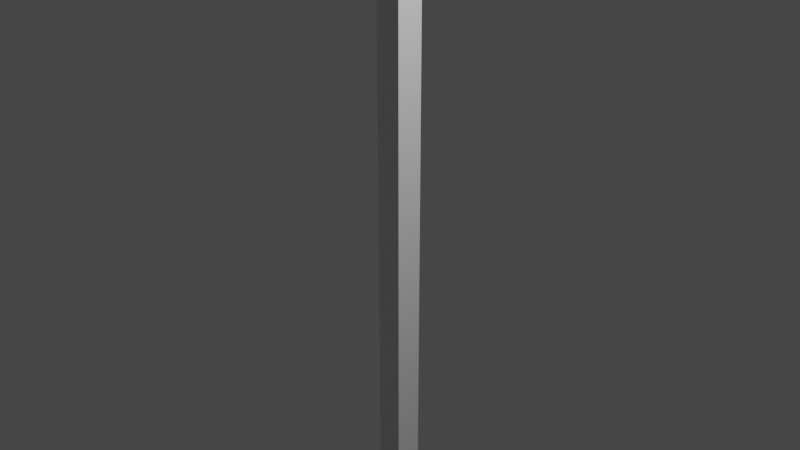 # Source: tall_cube_1.blend  (saved by Blender 3.2.14; exported with 4.5.12 LTS)
import bpy
from mathutils import Matrix  # noqa: F401  (used for matrix-valued properties, if any)

bpy.ops.wm.read_factory_settings(use_empty=True)
scene = bpy.context.scene
scene.name = 'Scene'

# ---- collections
col_collection = bpy.data.collections.new('Collection'); scene.collection.children.link(col_collection)

# ---- materials (node trees are filled in below, after node groups)
mat_material = bpy.data.materials.new('Material')
mat_material.alpha_threshold = 0.0
mat_material.use_transparent_shadow = False
mat_material.line_color = (0.0, 0.0, 0.0, 1.0)

# ---- material node trees
mat_material.use_nodes = True; mat_material.node_tree.nodes.clear()
_N = mat_material.node_tree.nodes; _L = mat_material.node_tree.links
n0 = _N.new('ShaderNodeOutputMaterial'); n0.name = 'Material Output'; n0.location = (300, 300)
n1 = _N.new('ShaderNodeBsdfPrincipled'); n1.name = 'Principled BSDF'; n1.location = (10, 300)
n1.distribution = 'GGX'
n1.subsurface_method = 'RANDOM_WALK_SKIN'
n1.inputs[2].default_value = 0.4
n1.inputs[3].default_value = 1.45
n1.inputs[27].default_value = (0.0, 0.0, 0.0, 1.0)
n1.inputs[28].default_value = 1.0
_L.new(n1.outputs[0], n0.inputs[0])
n0.is_active_output = True

# ---- world
world_world = bpy.data.worlds.new('World'); scene.world = world_world
world_world.use_nodes = True; world_world.node_tree.nodes.clear()
_N = world_world.node_tree.nodes; _L = world_world.node_tree.links
n0 = _N.new('ShaderNodeOutputWorld'); n0.name = 'World Output'; n0.location = (300, 300)
n1 = _N.new('ShaderNodeBackground'); n1.name = 'Background'; n1.location = (10, 300)
n1.inputs[0].default_value = (0.05088, 0.05088, 0.05088, 1.0)
_L.new(n1.outputs[0], n0.inputs[0])
n0.is_active_output = True
world_world.color = (0.05088, 0.05088, 0.05088)
world_world.use_sun_shadow = False
world_world.sun_shadow_jitter_overblur = 0.0

# ---- cameras
cam_camera = bpy.data.cameras.new('Camera')
cam_camera.clip_end = 100.0
cam_camera.ortho_scale = 7.314

# ---- lights
light_light = bpy.data.lights.new('Light', 'POINT')
light_light.transmission_factor = 0.0
light_light.energy = 1000.0
light_light.shadow_soft_size = 0.1
light_light.shadow_maximum_resolution = 0.006
light_light.use_absolute_resolution = True

# ---- meshes
me_cube = bpy.data.meshes.new('Cube')
me_cube.from_pydata([(1.0, 1.0, 1.0), (1.0, 1.0, -1.0), (1.0, -1.0, 1.0), (1.0, -1.0, -1.0), (-1.0, 1.0, 1.0), (-1.0, 1.0, -1.0), (-1.0, -1.0, 1.0), (-1.0, -1.0, -1.0), (1.0, 1.0, -0.001234), (1.0, 1.0, -0.09416), (1.0, 1.0, -0.01053), (1.0, 1.0, -0.01982), (1.0, 1.0, -0.02911), (1.0, 1.0, -0.0384), (1.0, 1.0, -0.0477), (1.0, 1.0, -0.05699), (1.0, 1.0, -0.06628), (1.0, 1.0, -0.07557), (1.0, 1.0, -0.08486), (-1.0, -1.0, -0.09416), (-1.0, -1.0, -0.001234), (-1.0, -1.0, -0.08486), (-1.0, -1.0, -0.07557), (-1.0, -1.0, -0.06628), (-1.0, -1.0, -0.05699), (-1.0, -1.0, -0.0477), (-1.0, -1.0, -0.0384), (-1.0, -1.0, -0.02911), (-1.0, -1.0, -0.01982), (-1.0, -1.0, -0.01053), (1.0, -1.0, -0.001234), (1.0, -1.0, -0.09416), (1.0, -1.0, -0.01053), (1.0, -1.0, -0.01982), (1.0, -1.0, -0.02911), (1.0, -1.0, -0.0384), (1.0, -1.0, -0.0477), (1.0, -1.0, -0.05699), (1.0, -1.0, -0.06628), (1.0, -1.0, -0.07557), (1.0, -1.0, -0.08486), (-1.0, 1.0, -0.09416), (-1.0, 1.0, -0.001234), (-1.0, 1.0, -0.08486), (-1.0, 1.0, -0.07557), (-1.0, 1.0, -0.06628), (-1.0, 1.0, -0.05699), (-1.0, 1.0, -0.0477), (-1.0, 1.0, -0.0384), (-1.0, 1.0, -0.02911), (-1.0, 1.0, -0.01982), (-1.0, 1.0, -0.01053)], [], [(0, 4, 6, 2), (3, 31, 19, 7), (5, 1, 3, 7), (42, 4, 0, 8), (20, 6, 4, 42), (8, 0, 2, 30), (5, 41, 9, 1), (30, 2, 6, 20), (7, 19, 41, 5), (42, 8, 10, 51), (51, 10, 11, 50), (50, 11, 12, 49), (49, 12, 13, 48), (48, 13, 14, 47), (47, 14, 15, 46), (46, 15, 16, 45), (45, 16, 17, 44), (44, 17, 18, 43), (43, 18, 9, 41), (8, 30, 32, 10), (10, 32, 33, 11), (11, 33, 34, 12), (12, 34, 35, 13), (13, 35, 36, 14), (14, 36, 37, 15), (15, 37, 38, 16), (16, 38, 39, 17), (17, 39, 40, 18), (18, 40, 31, 9), (20, 42, 51, 29), (29, 51, 50, 28), (28, 50, 49, 27), (27, 49, 48, 26), (26, 48, 47, 25), (25, 47, 46, 24), (24, 46, 45, 23), (23, 45, 44, 22), (22, 44, 43, 21), (21, 43, 41, 19), (30, 20, 29, 32), (32, 29, 28, 33), (33, 28, 27, 34), (34, 27, 26, 35), (35, 26, 25, 36), (36, 25, 24, 37), (37, 24, 23, 38), (38, 23, 22, 39), (39, 22, 21, 40), (40, 21, 19, 31), (1, 9, 31, 3)])
_uv = me_cube.uv_layers.new(name='UVMap')
_uv.uv.foreach_set('vector', [0.625, 0.5, 0.875, 0.5, 0.875, 0.75, 0.625, 0.75, 0.375, 0.75, 0.4942, 0.75, 0.4942, 1.0, 0.375, 1.0, 0.125, 0.5, 0.375, 0.5, 0.375, 0.75, 0.125, 0.75, 0.5058, 0.25, 0.625, 0.25, 0.625, 0.5, 0.5058, 0.5, 0.5058, 0.0, 0.625, 0.0, 0.625, 0.25, 0.5058, 0.25, 0.5058, 0.5, 0.625, 0.5, 0.625, 0.75, 0.5058, 0.75, 0.375, 0.25, 0.4942, 0.25, 0.4942, 0.5, 0.375, 0.5, 0.5058, 0.75, 0.625, 0.75, 0.625, 1.0, 0.5058, 1.0, 0.375, 0.0, 0.4942, 0.0, 0.4942, 0.25, 0.375, 0.25, 0.5058, 0.25, 0.5058, 0.5, 0.5046, 0.5, 0.5046, 0.25, 0.5046, 0.25, 0.5046, 0.5, 0.5035, 0.5, 0.5035, 0.25, 0.5035, 0.25, 0.5035, 0.5, 0.5023, 0.5, 0.5023, 0.25, 0.5023, 0.25, 0.5023, 0.5, 0.5012, 0.5, 0.5012, 0.25, 0.5012, 0.25, 0.5012, 0.5, 0.5, 0.5, 0.5, 0.25, 0.5, 0.25, 0.5, 0.5, 0.4988, 0.5, 0.4988, 0.25, 0.4988, 0.25, 0.4988, 0.5, 0.4977, 0.5, 0.4977, 0.25, 0.4977, 0.25, 0.4977, 0.5, 0.4965, 0.5, 0.4965, 0.25, 0.4965, 0.25, 0.4965, 0.5, 0.4954, 0.5, 0.4954, 0.25, 0.4954, 0.25, 0.4954, 0.5, 0.4942, 0.5, 0.4942, 0.25, 0.5058, 0.5, 0.5058, 0.75, 0.5046, 0.75, 0.5046, 0.5, 0.5046, 0.5, 0.5046, 0.75, 0.5035, 0.75, 0.5035, 0.5, 0.5035, 0.5, 0.5035, 0.75, 0.5023, 0.75, 0.5023, 0.5, 0.5023, 0.5, 0.5023, 0.75, 0.5012, 0.75, 0.5012, 0.5, 0.5012, 0.5, 0.5012, 0.75, 0.5, 0.75, 0.5, 0.5, 0.5, 0.5, 0.5, 0.75, 0.4988, 0.75, 0.4988, 0.5, 0.4988, 0.5, 0.4988, 0.75, 0.4977, 0.75, 0.4977, 0.5, 0.4977, 0.5, 0.4977, 0.75, 0.4965, 0.75, 0.4965, 0.5, 0.4965, 0.5, 0.4965, 0.75, 0.4954, 0.75, 0.4954, 0.5, 0.4954, 0.5, 0.4954, 0.75, 0.4942, 0.75, 0.4942, 0.5, 0.5058, 0.0, 0.5058, 0.25, 0.5046, 0.25, 0.5046, 0.0, 0.5046, 0.0, 0.5046, 0.25, 0.5035, 0.25, 0.5035, 0.0, 0.5035, 0.0, 0.5035, 0.25, 0.5023, 0.25, 0.5023, 0.0, 0.5023, 0.0, 0.5023, 0.25, 0.5012, 0.25, 0.5012, 0.0, 0.5012, 0.0, 0.5012, 0.25, 0.5, 0.25, 0.5, 0.0, 0.5, 0.0, 0.5, 0.25, 0.4988, 0.25, 0.4988, 0.0, 0.4988, 0.0, 0.4988, 0.25, 0.4977, 0.25, 0.4977, 0.0, 0.4977, 0.0, 0.4977, 0.25, 0.4965, 0.25, 0.4965, 0.0, 0.4965, 0.0, 0.4965, 0.25, 0.4954, 0.25, 0.4954, 0.0, 0.4954, 0.0, 0.4954, 0.25, 0.4942, 0.25, 0.4942, 0.0, 0.5058, 0.75, 0.5058, 1.0, 0.5046, 1.0, 0.5046, 0.75, 0.5046, 0.75, 0.5046, 1.0, 0.5035, 1.0, 0.5035, 0.75, 0.5035, 0.75, 0.5035, 1.0, 0.5023, 1.0, 0.5023, 0.75, 0.5023, 0.75, 0.5023, 1.0, 0.5012, 1.0, 0.5012, 0.75, 0.5012, 0.75, 0.5012, 1.0, 0.5, 1.0, 0.5, 0.75, 0.5, 0.75, 0.5, 1.0, 0.4988, 1.0, 0.4988, 0.75, 0.4988, 0.75, 0.4988, 1.0, 0.4977, 1.0, 0.4977, 0.75, 0.4977, 0.75, 0.4977, 1.0, 0.4965, 1.0, 0.4965, 0.75, 0.4965, 0.75, 0.4965, 1.0, 0.4954, 1.0, 0.4954, 0.75, 0.4954, 0.75, 0.4954, 1.0, 0.4942, 1.0, 0.4942, 0.75, 0.375, 0.5, 0.4942, 0.5, 0.4942, 0.75, 0.375, 0.75])
me_cube.materials.append(mat_material)
me_cube.use_mirror_vertex_groups = False
me_cube.update()
arm_armature = bpy.data.armatures.new('Armature')  # bones are not reproduced

# ---- objects
ob_cube = bpy.data.objects.new('Cube', me_cube)
ob_light = bpy.data.objects.new('Light', light_light)
ob_camera = bpy.data.objects.new('Camera', cam_camera)
ob_armature = bpy.data.objects.new('Armature', arm_armature)

# ---- transforms, parenting, visibility, modifiers, constraints
ob_cube.parent = ob_armature
ob_cube.matrix_parent_inverse = Matrix(((1.0, -0.0, 0.0, -0.0), (-0.0, 1.0, -0.0, 0.0), (0.0, -0.0, 0.2782, 1.051), (-0.0, 0.0, -0.0, 1.0)))
ob_cube.location = (0.0, 0.0, 0.0)
ob_cube.scale = (0.1482, 0.1482, 3.059)
ob_cube.lock_rotations_4d = False
ob_cube.empty_display_type = 'ARROWS'
ob_cube.lineart.crease_threshold = 0.0
_vg = ob_cube.vertex_groups.new(name='Bone')
for _i, _w in zip([1, 3, 5, 7], [0.995, 0.9951, 0.9951, 0.995]): _vg.add([_i], _w, 'REPLACE')
_vg = ob_cube.vertex_groups.new(name='Bone.001')
for _i, _w in zip([0, 2, 4, 6, 8, 9, 10, 11, 12, 13, 14, 15, 16, 17, 18, 19, 20, 21, 22, 23, 24, 25, 26, 27, 28, 29, 30, 31, 32, 33, 34, 35, 36, 37, 38, 39, 40, 41, 42, 43, 44, 45, 46, 47, 48, 49, 50, 51], [1.0, 1.0, 1.0, 1.0, 1.0, 0.9972, 0.9999, 0.9998, 0.9997, 0.9995, 0.9993, 0.9991, 0.9988, 0.9984, 0.9979, 0.9972, 1.0, 0.9979, 0.9984, 0.9988, 0.9991, 0.9993, 0.9995, 0.9997, 0.9998, 0.9999, 1.0, 0.9972, 0.9999, 0.9998, 0.9997, 0.9995, 0.9993, 0.9991, 0.9988, 0.9984, 0.9979, 0.9972, 1.0, 0.9979, 0.9984, 0.9988, 0.9991, 0.9993, 0.9995, 0.9997, 0.9998, 0.9999]): _vg.add([_i], _w, 'REPLACE')
_m = ob_cube.modifiers.new('Armature', 'ARMATURE')
_m.object = ob_armature
ob_light.location = (4.076, 1.005, 5.904)
ob_light.rotation_euler = (0.6503, 0.05522, 1.866)
ob_light.lock_rotations_4d = False
ob_light.empty_display_type = 'ARROWS'
ob_light.color = (0.0, 0.0, 0.0, 0.0)
ob_light.lineart.crease_threshold = 0.0
ob_camera.location = (7.359, -6.926, 4.958)
ob_camera.rotation_euler = (1.109, 0.0, 0.8149)
ob_camera.lock_rotations_4d = False
ob_camera.empty_display_type = 'ARROWS'
ob_camera.color = (0.0, 0.0, 0.0, 0.0)
ob_camera.display_type = 'WIRE'
ob_camera.lineart.crease_threshold = 0.0
ob_armature.location = (0.0, 0.0, -3.776)
ob_armature.scale = (1.0, 1.0, 3.594)
ob_armature.show_in_front = True

# ---- collection membership
col_collection.objects.link(ob_cube)
col_collection.objects.link(ob_light)
col_collection.objects.link(ob_camera)
col_collection.objects.link(ob_armature)

# ---- scene / render settings (as saved in the file)
scene.camera = ob_camera
scene.frame_start = 1; scene.frame_end = 250; scene.frame_set(1)
scene.render.engine = 'BLENDER_EEVEE_NEXT'
scene.cycles.sampling_pattern = 'TABULATED_SOBOL'
scene.cycles.use_light_tree = False
scene.view_settings.view_transform = 'Filmic'
bpy.context.view_layer.update()
